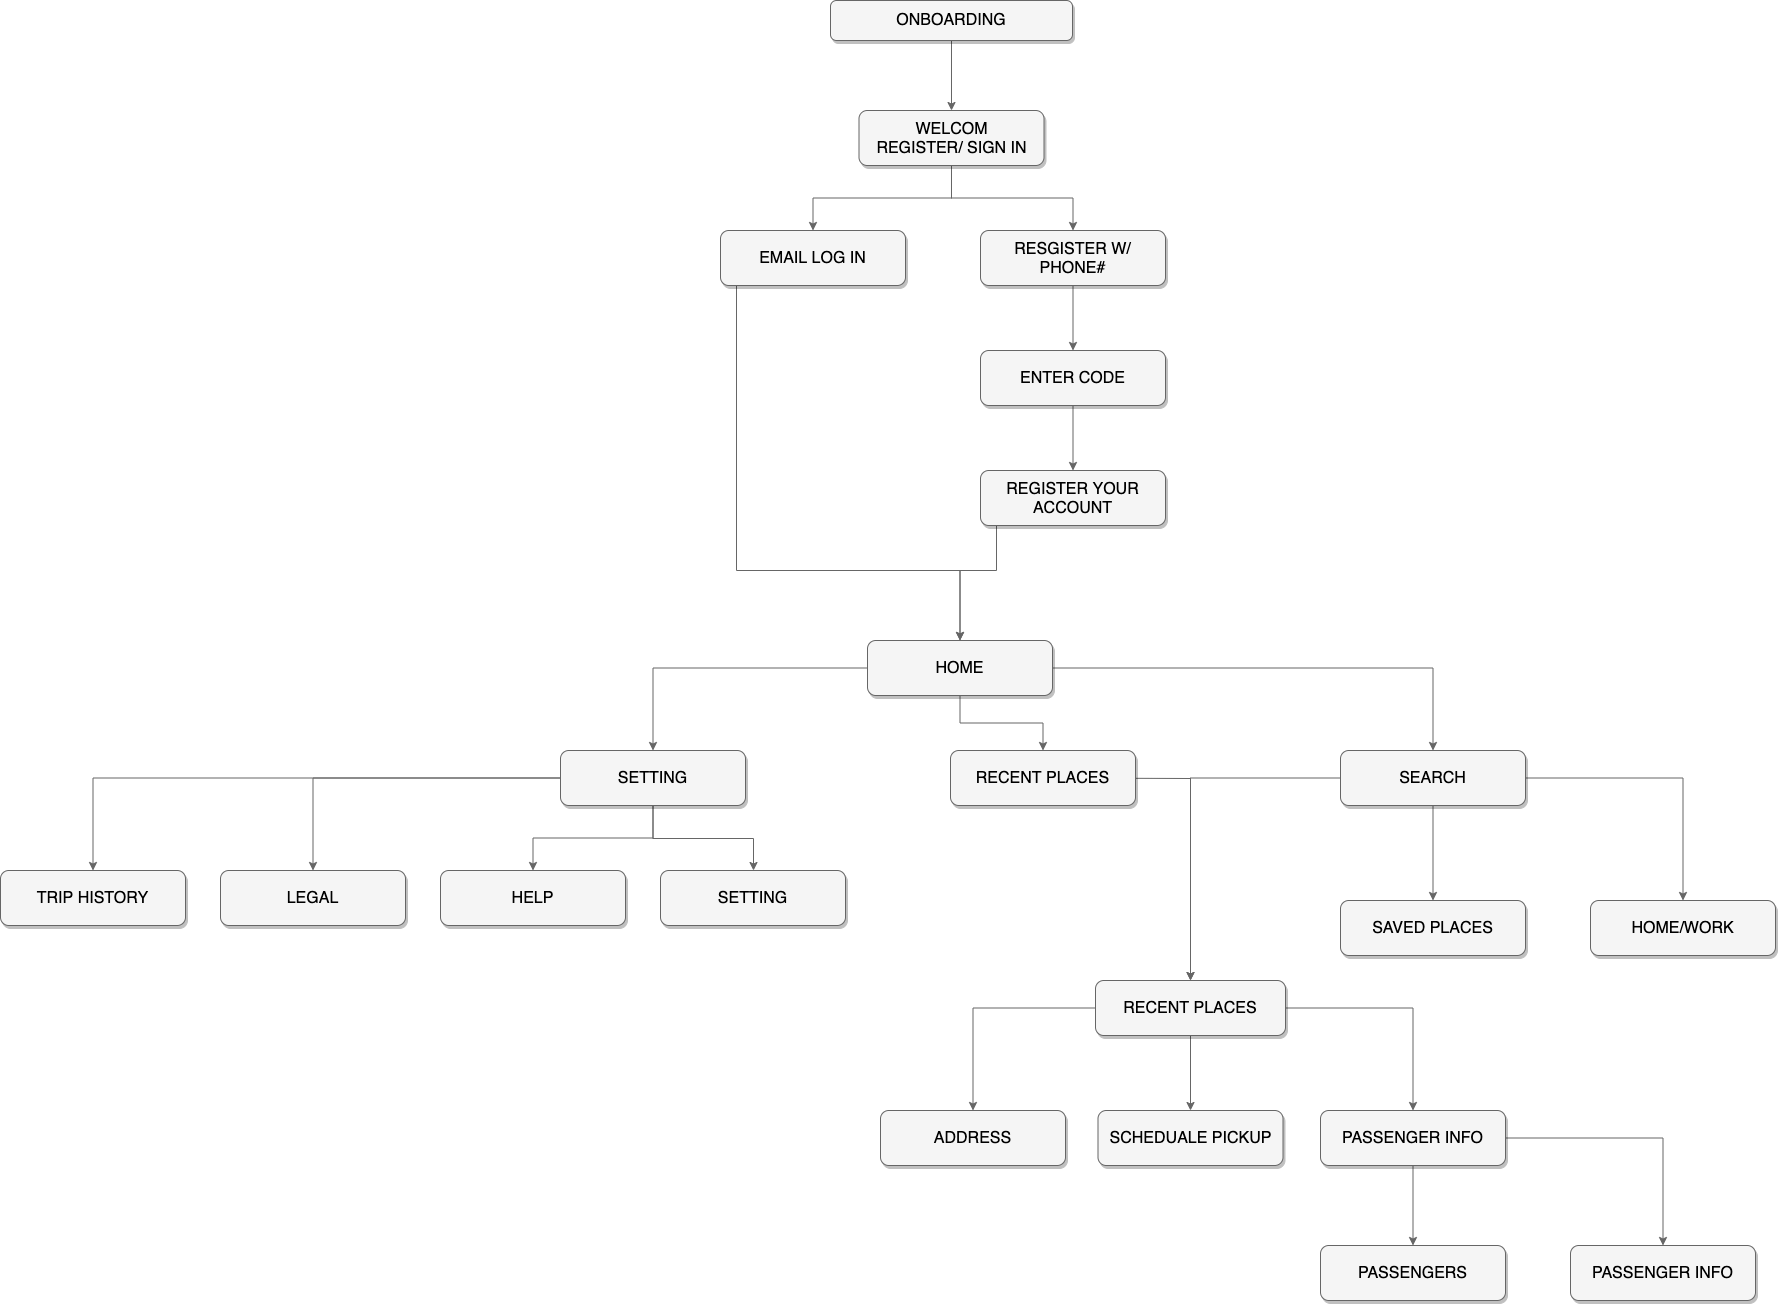

The diagram above was exported from draw.io. Its source (the exported page's mxGraphModel, read from the mxfile embedded in the PNG):
<mxGraphModel dx="6490" dy="4725" grid="0" gridSize="10" guides="1" tooltips="1" connect="1" arrows="1" fold="1" page="1" pageScale="1.5" pageWidth="1400" pageHeight="1200" background="#ffffff" math="0" shadow="0">
  <root>
    <mxCell id="0" style=";html=1;" />
    <mxCell id="1" style=";html=1;" parent="0" />
    <mxCell id="b-AKLBiR8i7fJy26JRMj-14" style="edgeStyle=orthogonalEdgeStyle;rounded=0;orthogonalLoop=1;jettySize=auto;html=1;strokeColor=#666666;" edge="1" parent="1" source="303ed1de8c2c98b4-3" target="b-AKLBiR8i7fJy26JRMj-5">
      <mxGeometry relative="1" as="geometry" />
    </mxCell>
    <mxCell id="b-AKLBiR8i7fJy26JRMj-15" style="edgeStyle=orthogonalEdgeStyle;rounded=0;orthogonalLoop=1;jettySize=auto;html=1;strokeColor=#666666;" edge="1" parent="1" source="303ed1de8c2c98b4-3" target="b-AKLBiR8i7fJy26JRMj-6">
      <mxGeometry relative="1" as="geometry" />
    </mxCell>
    <mxCell id="303ed1de8c2c98b4-3" value="WELCOM&lt;br&gt;REGISTER/ SIGN IN" style="whiteSpace=wrap;html=1;rounded=1;shadow=1;strokeWidth=1;fontSize=16;align=center;fillColor=#f5f5f5;strokeColor=#666666;" parent="1" vertex="1">
      <mxGeometry x="1008.5" y="365" width="185" height="55" as="geometry" />
    </mxCell>
    <mxCell id="b-AKLBiR8i7fJy26JRMj-13" value="" style="edgeStyle=orthogonalEdgeStyle;rounded=0;orthogonalLoop=1;jettySize=auto;html=1;strokeColor=#666666;" edge="1" parent="1" source="303ed1de8c2c98b4-72" target="303ed1de8c2c98b4-3">
      <mxGeometry relative="1" as="geometry" />
    </mxCell>
    <mxCell id="303ed1de8c2c98b4-72" value="ONBOARDING" style="whiteSpace=wrap;html=1;rounded=1;shadow=1;strokeWidth=1;fontSize=16;align=center;fillColor=#f5f5f5;strokeColor=#666666;" parent="1" vertex="1">
      <mxGeometry x="980" y="255" width="242" height="40" as="geometry" />
    </mxCell>
    <mxCell id="b-AKLBiR8i7fJy26JRMj-10" value="" style="edgeStyle=orthogonalEdgeStyle;rounded=0;orthogonalLoop=1;jettySize=auto;html=1;entryX=0.5;entryY=0;entryDx=0;entryDy=0;strokeColor=#666666;" edge="1" parent="1" source="b-AKLBiR8i7fJy26JRMj-5" target="b-AKLBiR8i7fJy26JRMj-21">
      <mxGeometry relative="1" as="geometry">
        <mxPoint x="886.5" y="605.0000000000002" as="targetPoint" />
        <Array as="points">
          <mxPoint x="886" y="825" />
          <mxPoint x="1110" y="825" />
        </Array>
      </mxGeometry>
    </mxCell>
    <mxCell id="b-AKLBiR8i7fJy26JRMj-5" value="EMAIL LOG IN" style="whiteSpace=wrap;html=1;rounded=1;shadow=1;strokeWidth=1;fontSize=16;align=center;fillColor=#f5f5f5;strokeColor=#666666;" vertex="1" parent="1">
      <mxGeometry x="870" y="485" width="185" height="55" as="geometry" />
    </mxCell>
    <mxCell id="b-AKLBiR8i7fJy26JRMj-16" style="edgeStyle=orthogonalEdgeStyle;rounded=0;orthogonalLoop=1;jettySize=auto;html=1;entryX=0.5;entryY=0;entryDx=0;entryDy=0;strokeColor=#666666;" edge="1" parent="1" source="b-AKLBiR8i7fJy26JRMj-6" target="b-AKLBiR8i7fJy26JRMj-7">
      <mxGeometry relative="1" as="geometry" />
    </mxCell>
    <mxCell id="b-AKLBiR8i7fJy26JRMj-6" value="RESGISTER W/ PHONE#" style="whiteSpace=wrap;html=1;rounded=1;shadow=1;strokeWidth=1;fontSize=16;align=center;fillColor=#f5f5f5;strokeColor=#666666;" vertex="1" parent="1">
      <mxGeometry x="1130" y="485" width="185" height="55" as="geometry" />
    </mxCell>
    <mxCell id="b-AKLBiR8i7fJy26JRMj-17" style="edgeStyle=orthogonalEdgeStyle;rounded=0;orthogonalLoop=1;jettySize=auto;html=1;entryX=0.5;entryY=0;entryDx=0;entryDy=0;strokeColor=#666666;" edge="1" parent="1" source="b-AKLBiR8i7fJy26JRMj-7" target="b-AKLBiR8i7fJy26JRMj-8">
      <mxGeometry relative="1" as="geometry" />
    </mxCell>
    <mxCell id="b-AKLBiR8i7fJy26JRMj-7" value="ENTER CODE" style="whiteSpace=wrap;html=1;rounded=1;shadow=1;strokeWidth=1;fontSize=16;align=center;fillColor=#f5f5f5;strokeColor=#666666;" vertex="1" parent="1">
      <mxGeometry x="1130" y="605" width="185" height="55" as="geometry" />
    </mxCell>
    <mxCell id="b-AKLBiR8i7fJy26JRMj-22" style="edgeStyle=orthogonalEdgeStyle;rounded=0;orthogonalLoop=1;jettySize=auto;html=1;entryX=0.5;entryY=0;entryDx=0;entryDy=0;strokeColor=#666666;" edge="1" parent="1" source="b-AKLBiR8i7fJy26JRMj-8" target="b-AKLBiR8i7fJy26JRMj-21">
      <mxGeometry relative="1" as="geometry">
        <Array as="points">
          <mxPoint x="1146" y="825" />
          <mxPoint x="1110" y="825" />
        </Array>
      </mxGeometry>
    </mxCell>
    <mxCell id="b-AKLBiR8i7fJy26JRMj-8" value="REGISTER YOUR ACCOUNT" style="whiteSpace=wrap;html=1;rounded=1;shadow=1;strokeWidth=1;fontSize=16;align=center;fillColor=#f5f5f5;strokeColor=#666666;" vertex="1" parent="1">
      <mxGeometry x="1130" y="725" width="185" height="55" as="geometry" />
    </mxCell>
    <mxCell id="b-AKLBiR8i7fJy26JRMj-18" style="edgeStyle=orthogonalEdgeStyle;rounded=0;orthogonalLoop=1;jettySize=auto;html=1;exitX=0.5;exitY=1;exitDx=0;exitDy=0;strokeColor=#666666;" edge="1" parent="1">
      <mxGeometry relative="1" as="geometry">
        <mxPoint x="886.5" y="660.0000000000002" as="sourcePoint" />
        <mxPoint x="886.5" y="660.0000000000002" as="targetPoint" />
      </mxGeometry>
    </mxCell>
    <mxCell id="b-AKLBiR8i7fJy26JRMj-28" style="edgeStyle=orthogonalEdgeStyle;rounded=0;orthogonalLoop=1;jettySize=auto;html=1;strokeColor=#666666;" edge="1" parent="1" source="b-AKLBiR8i7fJy26JRMj-21" target="b-AKLBiR8i7fJy26JRMj-25">
      <mxGeometry relative="1" as="geometry" />
    </mxCell>
    <mxCell id="b-AKLBiR8i7fJy26JRMj-29" style="edgeStyle=orthogonalEdgeStyle;rounded=0;orthogonalLoop=1;jettySize=auto;html=1;exitX=0.5;exitY=1;exitDx=0;exitDy=0;entryX=0.5;entryY=0;entryDx=0;entryDy=0;strokeColor=#666666;" edge="1" parent="1" source="b-AKLBiR8i7fJy26JRMj-21" target="b-AKLBiR8i7fJy26JRMj-26">
      <mxGeometry relative="1" as="geometry" />
    </mxCell>
    <mxCell id="b-AKLBiR8i7fJy26JRMj-30" style="edgeStyle=orthogonalEdgeStyle;rounded=0;orthogonalLoop=1;jettySize=auto;html=1;entryX=0.5;entryY=0;entryDx=0;entryDy=0;strokeColor=#666666;" edge="1" parent="1" source="b-AKLBiR8i7fJy26JRMj-21" target="b-AKLBiR8i7fJy26JRMj-27">
      <mxGeometry relative="1" as="geometry" />
    </mxCell>
    <mxCell id="b-AKLBiR8i7fJy26JRMj-21" value="HOME" style="whiteSpace=wrap;html=1;rounded=1;shadow=1;strokeWidth=1;fontSize=16;align=center;fillColor=#f5f5f5;strokeColor=#666666;" vertex="1" parent="1">
      <mxGeometry x="1017" y="895" width="185" height="55" as="geometry" />
    </mxCell>
    <mxCell id="b-AKLBiR8i7fJy26JRMj-36" style="edgeStyle=orthogonalEdgeStyle;rounded=0;orthogonalLoop=1;jettySize=auto;html=1;entryX=0.5;entryY=0;entryDx=0;entryDy=0;strokeColor=#666666;" edge="1" parent="1" source="b-AKLBiR8i7fJy26JRMj-25" target="b-AKLBiR8i7fJy26JRMj-33">
      <mxGeometry relative="1" as="geometry" />
    </mxCell>
    <mxCell id="b-AKLBiR8i7fJy26JRMj-37" style="edgeStyle=orthogonalEdgeStyle;rounded=0;orthogonalLoop=1;jettySize=auto;html=1;entryX=0.5;entryY=0;entryDx=0;entryDy=0;strokeColor=#666666;" edge="1" parent="1" source="b-AKLBiR8i7fJy26JRMj-25" target="b-AKLBiR8i7fJy26JRMj-32">
      <mxGeometry relative="1" as="geometry" />
    </mxCell>
    <mxCell id="b-AKLBiR8i7fJy26JRMj-38" style="edgeStyle=orthogonalEdgeStyle;rounded=0;orthogonalLoop=1;jettySize=auto;html=1;strokeColor=#666666;" edge="1" parent="1" source="b-AKLBiR8i7fJy26JRMj-25" target="b-AKLBiR8i7fJy26JRMj-31">
      <mxGeometry relative="1" as="geometry" />
    </mxCell>
    <mxCell id="b-AKLBiR8i7fJy26JRMj-39" style="edgeStyle=orthogonalEdgeStyle;rounded=0;orthogonalLoop=1;jettySize=auto;html=1;strokeColor=#666666;" edge="1" parent="1" source="b-AKLBiR8i7fJy26JRMj-25" target="b-AKLBiR8i7fJy26JRMj-40">
      <mxGeometry relative="1" as="geometry">
        <mxPoint x="880" y="1125" as="targetPoint" />
        <Array as="points">
          <mxPoint x="803" y="1093" />
          <mxPoint x="903" y="1093" />
        </Array>
      </mxGeometry>
    </mxCell>
    <mxCell id="b-AKLBiR8i7fJy26JRMj-25" value="SETTING" style="whiteSpace=wrap;html=1;rounded=1;shadow=1;strokeWidth=1;fontSize=16;align=center;fillColor=#f5f5f5;strokeColor=#666666;" vertex="1" parent="1">
      <mxGeometry x="710" y="1005" width="185" height="55" as="geometry" />
    </mxCell>
    <mxCell id="b-AKLBiR8i7fJy26JRMj-49" style="edgeStyle=orthogonalEdgeStyle;rounded=0;orthogonalLoop=1;jettySize=auto;html=1;entryX=0.5;entryY=0;entryDx=0;entryDy=0;strokeColor=#666666;" edge="1" parent="1" source="b-AKLBiR8i7fJy26JRMj-26" target="b-AKLBiR8i7fJy26JRMj-41">
      <mxGeometry relative="1" as="geometry">
        <Array as="points">
          <mxPoint x="1193" y="1033" />
          <mxPoint x="1343" y="1033" />
        </Array>
      </mxGeometry>
    </mxCell>
    <mxCell id="b-AKLBiR8i7fJy26JRMj-26" value="RECENT PLACES" style="whiteSpace=wrap;html=1;rounded=1;shadow=1;strokeWidth=1;fontSize=16;align=center;fillColor=#f5f5f5;strokeColor=#666666;" vertex="1" parent="1">
      <mxGeometry x="1100" y="1005" width="185" height="55" as="geometry" />
    </mxCell>
    <mxCell id="b-AKLBiR8i7fJy26JRMj-45" value="" style="edgeStyle=orthogonalEdgeStyle;rounded=0;orthogonalLoop=1;jettySize=auto;html=1;strokeColor=#666666;" edge="1" parent="1" source="b-AKLBiR8i7fJy26JRMj-27" target="b-AKLBiR8i7fJy26JRMj-44">
      <mxGeometry relative="1" as="geometry" />
    </mxCell>
    <mxCell id="b-AKLBiR8i7fJy26JRMj-51" value="" style="edgeStyle=orthogonalEdgeStyle;rounded=0;orthogonalLoop=1;jettySize=auto;html=1;strokeColor=#666666;" edge="1" parent="1" source="b-AKLBiR8i7fJy26JRMj-27" target="b-AKLBiR8i7fJy26JRMj-50">
      <mxGeometry relative="1" as="geometry" />
    </mxCell>
    <mxCell id="b-AKLBiR8i7fJy26JRMj-59" style="edgeStyle=orthogonalEdgeStyle;rounded=0;orthogonalLoop=1;jettySize=auto;html=1;entryX=0.5;entryY=0;entryDx=0;entryDy=0;strokeColor=#666666;" edge="1" parent="1" source="b-AKLBiR8i7fJy26JRMj-27" target="b-AKLBiR8i7fJy26JRMj-41">
      <mxGeometry relative="1" as="geometry" />
    </mxCell>
    <mxCell id="b-AKLBiR8i7fJy26JRMj-27" value="SEARCH" style="whiteSpace=wrap;html=1;rounded=1;shadow=1;strokeWidth=1;fontSize=16;align=center;fillColor=#f5f5f5;strokeColor=#666666;" vertex="1" parent="1">
      <mxGeometry x="1490" y="1005" width="185" height="55" as="geometry" />
    </mxCell>
    <mxCell id="b-AKLBiR8i7fJy26JRMj-50" value="HOME/WORK" style="whiteSpace=wrap;html=1;rounded=1;shadow=1;strokeWidth=1;fontSize=16;align=center;fillColor=#f5f5f5;strokeColor=#666666;" vertex="1" parent="1">
      <mxGeometry x="1740" y="1155" width="185" height="55" as="geometry" />
    </mxCell>
    <mxCell id="b-AKLBiR8i7fJy26JRMj-44" value="SAVED PLACES" style="whiteSpace=wrap;html=1;rounded=1;shadow=1;strokeWidth=1;fontSize=16;align=center;fillColor=#f5f5f5;strokeColor=#666666;" vertex="1" parent="1">
      <mxGeometry x="1490" y="1155" width="185" height="55" as="geometry" />
    </mxCell>
    <mxCell id="b-AKLBiR8i7fJy26JRMj-53" value="" style="edgeStyle=orthogonalEdgeStyle;rounded=0;orthogonalLoop=1;jettySize=auto;html=1;strokeColor=#666666;" edge="1" parent="1" source="b-AKLBiR8i7fJy26JRMj-41" target="b-AKLBiR8i7fJy26JRMj-52">
      <mxGeometry relative="1" as="geometry" />
    </mxCell>
    <mxCell id="b-AKLBiR8i7fJy26JRMj-55" value="" style="edgeStyle=orthogonalEdgeStyle;rounded=0;orthogonalLoop=1;jettySize=auto;html=1;strokeColor=#666666;" edge="1" parent="1" source="b-AKLBiR8i7fJy26JRMj-41" target="b-AKLBiR8i7fJy26JRMj-54">
      <mxGeometry relative="1" as="geometry" />
    </mxCell>
    <mxCell id="b-AKLBiR8i7fJy26JRMj-57" style="edgeStyle=orthogonalEdgeStyle;rounded=0;orthogonalLoop=1;jettySize=auto;html=1;entryX=0.5;entryY=0;entryDx=0;entryDy=0;strokeColor=#666666;" edge="1" parent="1" source="b-AKLBiR8i7fJy26JRMj-41" target="b-AKLBiR8i7fJy26JRMj-58">
      <mxGeometry relative="1" as="geometry">
        <mxPoint x="1459.9999999999998" y="1275" as="targetPoint" />
      </mxGeometry>
    </mxCell>
    <mxCell id="b-AKLBiR8i7fJy26JRMj-41" value="RECENT PLACES" style="whiteSpace=wrap;html=1;rounded=1;shadow=1;strokeWidth=1;fontSize=16;align=center;fillColor=#f5f5f5;strokeColor=#666666;" vertex="1" parent="1">
      <mxGeometry x="1245" y="1235" width="190" height="55" as="geometry" />
    </mxCell>
    <mxCell id="b-AKLBiR8i7fJy26JRMj-54" value="ADDRESS" style="whiteSpace=wrap;html=1;rounded=1;shadow=1;strokeWidth=1;fontSize=16;align=center;fillColor=#f5f5f5;strokeColor=#666666;" vertex="1" parent="1">
      <mxGeometry x="1030" y="1365" width="185" height="55" as="geometry" />
    </mxCell>
    <mxCell id="b-AKLBiR8i7fJy26JRMj-52" value="SCHEDUALE PICKUP" style="whiteSpace=wrap;html=1;rounded=1;shadow=1;strokeWidth=1;fontSize=16;align=center;fillColor=#f5f5f5;strokeColor=#666666;" vertex="1" parent="1">
      <mxGeometry x="1247.5" y="1365" width="185" height="55" as="geometry" />
    </mxCell>
    <mxCell id="b-AKLBiR8i7fJy26JRMj-31" value="TRIP HISTORY" style="whiteSpace=wrap;html=1;rounded=1;shadow=1;strokeWidth=1;fontSize=16;align=center;fillColor=#f5f5f5;strokeColor=#666666;" vertex="1" parent="1">
      <mxGeometry x="150" y="1125" width="185" height="55" as="geometry" />
    </mxCell>
    <mxCell id="b-AKLBiR8i7fJy26JRMj-32" value="LEGAL" style="whiteSpace=wrap;html=1;rounded=1;shadow=1;strokeWidth=1;fontSize=16;align=center;fillColor=#f5f5f5;strokeColor=#666666;" vertex="1" parent="1">
      <mxGeometry x="370" y="1125" width="185" height="55" as="geometry" />
    </mxCell>
    <mxCell id="b-AKLBiR8i7fJy26JRMj-33" value="HELP" style="whiteSpace=wrap;html=1;rounded=1;shadow=1;strokeWidth=1;fontSize=16;align=center;fillColor=#f5f5f5;strokeColor=#666666;" vertex="1" parent="1">
      <mxGeometry x="590" y="1125" width="185" height="55" as="geometry" />
    </mxCell>
    <mxCell id="b-AKLBiR8i7fJy26JRMj-40" value="SETTING" style="whiteSpace=wrap;html=1;rounded=1;shadow=1;strokeWidth=1;fontSize=16;align=center;fillColor=#f5f5f5;strokeColor=#666666;" vertex="1" parent="1">
      <mxGeometry x="810" y="1125" width="185" height="55" as="geometry" />
    </mxCell>
    <mxCell id="b-AKLBiR8i7fJy26JRMj-46" style="edgeStyle=orthogonalEdgeStyle;rounded=0;orthogonalLoop=1;jettySize=auto;html=1;exitX=0.5;exitY=1;exitDx=0;exitDy=0;strokeColor=#666666;" edge="1" parent="1" source="b-AKLBiR8i7fJy26JRMj-44" target="b-AKLBiR8i7fJy26JRMj-44">
      <mxGeometry relative="1" as="geometry" />
    </mxCell>
    <mxCell id="b-AKLBiR8i7fJy26JRMj-61" value="" style="edgeStyle=orthogonalEdgeStyle;rounded=0;orthogonalLoop=1;jettySize=auto;html=1;strokeColor=#666666;" edge="1" parent="1" source="b-AKLBiR8i7fJy26JRMj-58" target="b-AKLBiR8i7fJy26JRMj-60">
      <mxGeometry relative="1" as="geometry" />
    </mxCell>
    <mxCell id="b-AKLBiR8i7fJy26JRMj-63" value="" style="edgeStyle=orthogonalEdgeStyle;rounded=0;orthogonalLoop=1;jettySize=auto;html=1;strokeColor=#666666;" edge="1" parent="1" source="b-AKLBiR8i7fJy26JRMj-58" target="b-AKLBiR8i7fJy26JRMj-62">
      <mxGeometry relative="1" as="geometry" />
    </mxCell>
    <mxCell id="b-AKLBiR8i7fJy26JRMj-58" value="PASSENGER INFO" style="whiteSpace=wrap;html=1;rounded=1;shadow=1;strokeWidth=1;fontSize=16;align=center;fillColor=#f5f5f5;strokeColor=#666666;" vertex="1" parent="1">
      <mxGeometry x="1470" y="1365" width="185" height="55" as="geometry" />
    </mxCell>
    <mxCell id="b-AKLBiR8i7fJy26JRMj-62" value="PASSENGER INFO" style="whiteSpace=wrap;html=1;rounded=1;shadow=1;strokeWidth=1;fontSize=16;align=center;fillColor=#f5f5f5;strokeColor=#666666;" vertex="1" parent="1">
      <mxGeometry x="1720" y="1500" width="185" height="55" as="geometry" />
    </mxCell>
    <mxCell id="b-AKLBiR8i7fJy26JRMj-60" value="PASSENGERS" style="whiteSpace=wrap;html=1;rounded=1;shadow=1;strokeWidth=1;fontSize=16;align=center;fillColor=#f5f5f5;strokeColor=#666666;" vertex="1" parent="1">
      <mxGeometry x="1470" y="1500" width="185" height="55" as="geometry" />
    </mxCell>
  </root>
</mxGraphModel>